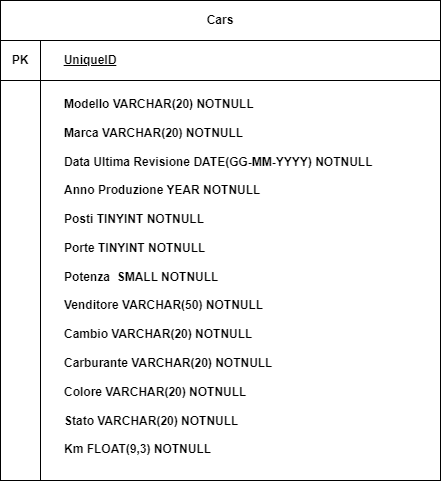

The diagram above was exported from draw.io. Its source (the exported page's mxGraphModel, read from the mxfile embedded in the PNG):
<mxGraphModel dx="1434" dy="802" grid="1" gridSize="10" guides="1" tooltips="1" connect="1" arrows="1" fold="1" page="1" pageScale="1" pageWidth="827" pageHeight="1169" math="0" shadow="0">
  <root>
    <mxCell id="0" />
    <mxCell id="1" parent="0" />
    <mxCell id="zSDi9sGHckl0lZjODmeG-2" value="" style="rounded=0;whiteSpace=wrap;html=1;" vertex="1" parent="1">
      <mxGeometry x="200" y="280" width="440" height="40" as="geometry" />
    </mxCell>
    <mxCell id="zSDi9sGHckl0lZjODmeG-3" value="Cars" style="text;html=1;strokeColor=none;fillColor=none;align=center;verticalAlign=middle;whiteSpace=wrap;rounded=0;fontStyle=1" vertex="1" parent="1">
      <mxGeometry x="210" y="285" width="420" height="30" as="geometry" />
    </mxCell>
    <mxCell id="zSDi9sGHckl0lZjODmeG-4" value="" style="whiteSpace=wrap;html=1;aspect=fixed;" vertex="1" parent="1">
      <mxGeometry x="200" y="320" width="440" height="440" as="geometry" />
    </mxCell>
    <mxCell id="zSDi9sGHckl0lZjODmeG-5" value="" style="whiteSpace=wrap;html=1;aspect=fixed;" vertex="1" parent="1">
      <mxGeometry x="200" y="320" width="40" height="40" as="geometry" />
    </mxCell>
    <mxCell id="zSDi9sGHckl0lZjODmeG-6" value="" style="whiteSpace=wrap;html=1;aspect=fixed;" vertex="1" parent="1">
      <mxGeometry x="240" y="360" width="400" height="400" as="geometry" />
    </mxCell>
    <mxCell id="zSDi9sGHckl0lZjODmeG-7" value="PK" style="text;html=1;strokeColor=none;fillColor=none;align=center;verticalAlign=middle;whiteSpace=wrap;rounded=0;fontStyle=1" vertex="1" parent="1">
      <mxGeometry x="200" y="320" width="40" height="40" as="geometry" />
    </mxCell>
    <mxCell id="zSDi9sGHckl0lZjODmeG-8" value="UniqueID" style="text;html=1;strokeColor=none;fillColor=none;align=center;verticalAlign=middle;whiteSpace=wrap;rounded=0;fontStyle=5" vertex="1" parent="1">
      <mxGeometry x="240" y="320" width="100" height="40" as="geometry" />
    </mxCell>
    <mxCell id="zSDi9sGHckl0lZjODmeG-9" value="Modello VARCHAR(20) NOTNULL&lt;br&gt;&lt;br&gt;Marca VARCHAR(20) NOTNULL&lt;br&gt;&lt;br&gt;Data Ultima Revisione DATE(GG-MM-YYYY) NOTNULL&lt;br&gt;&lt;br&gt;Anno Produzione YEAR NOTNULL&lt;br&gt;&lt;br&gt;Posti TINYINT NOTNULL&lt;br&gt;&lt;br&gt;Porte TINYINT NOTNULL&lt;br&gt;&lt;br&gt;Potenza&amp;nbsp; SMALL NOTNULL&lt;br&gt;&lt;br&gt;Venditore VARCHAR(50) NOTNULL&lt;br&gt;&lt;br&gt;Cambio VARCHAR(20) NOTNULL&lt;br&gt;&lt;br&gt;Carburante VARCHAR(20) NOTNULL&lt;br&gt;&lt;br&gt;Colore VARCHAR(20) NOTNULL&lt;br&gt;&lt;br&gt;Stato VARCHAR(20) NOTNULL&lt;br&gt;&lt;br&gt;Km FLOAT(9,3) NOTNULL" style="text;html=1;strokeColor=none;fillColor=none;align=left;verticalAlign=top;whiteSpace=wrap;rounded=0;fontSize=12;spacingLeft=22;spacingTop=10;fontStyle=1" vertex="1" parent="1">
      <mxGeometry x="240" y="360" width="400" height="400" as="geometry" />
    </mxCell>
  </root>
</mxGraphModel>